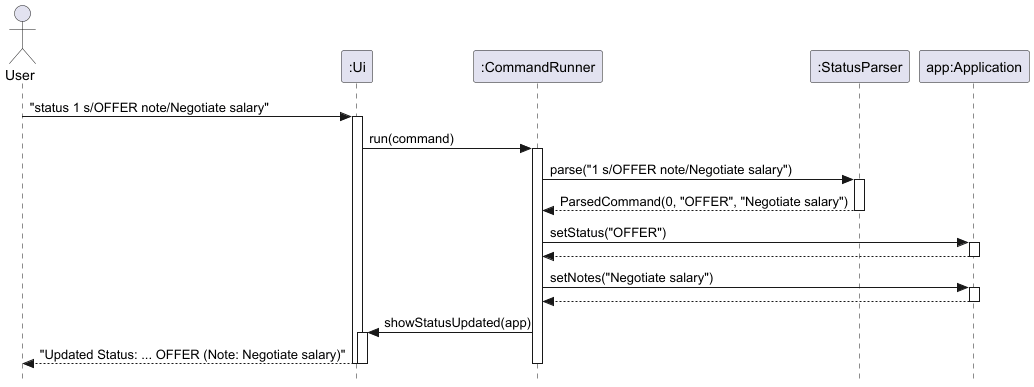

The diagram above was rendered by PlantUML. Its source (embedded in the PNG):
@startuml
skinparam Style strictuml
actor User
participant ":Ui" as Ui
participant ":CommandRunner" as CommandRunner
participant ":StatusParser" as StatusParser
participant "app:Application" as Application

User -> Ui : "status 1 s/OFFER note/Negotiate salary"
activate Ui

Ui -> CommandRunner : run(command)
activate CommandRunner

CommandRunner -> StatusParser : parse("1 s/OFFER note/Negotiate salary")
activate StatusParser
StatusParser --> CommandRunner : ParsedCommand(0, "OFFER", "Negotiate salary")
deactivate StatusParser

CommandRunner -> Application : setStatus("OFFER")
activate Application
Application --> CommandRunner
deactivate Application

CommandRunner -> Application : setNotes("Negotiate salary")
activate Application
Application --> CommandRunner
deactivate Application

CommandRunner -> Ui : showStatusUpdated(app)
activate Ui
Ui --> User : "Updated Status: ... OFFER (Note: Negotiate salary)"
deactivate Ui

deactivate CommandRunner
deactivate Ui
@enduml